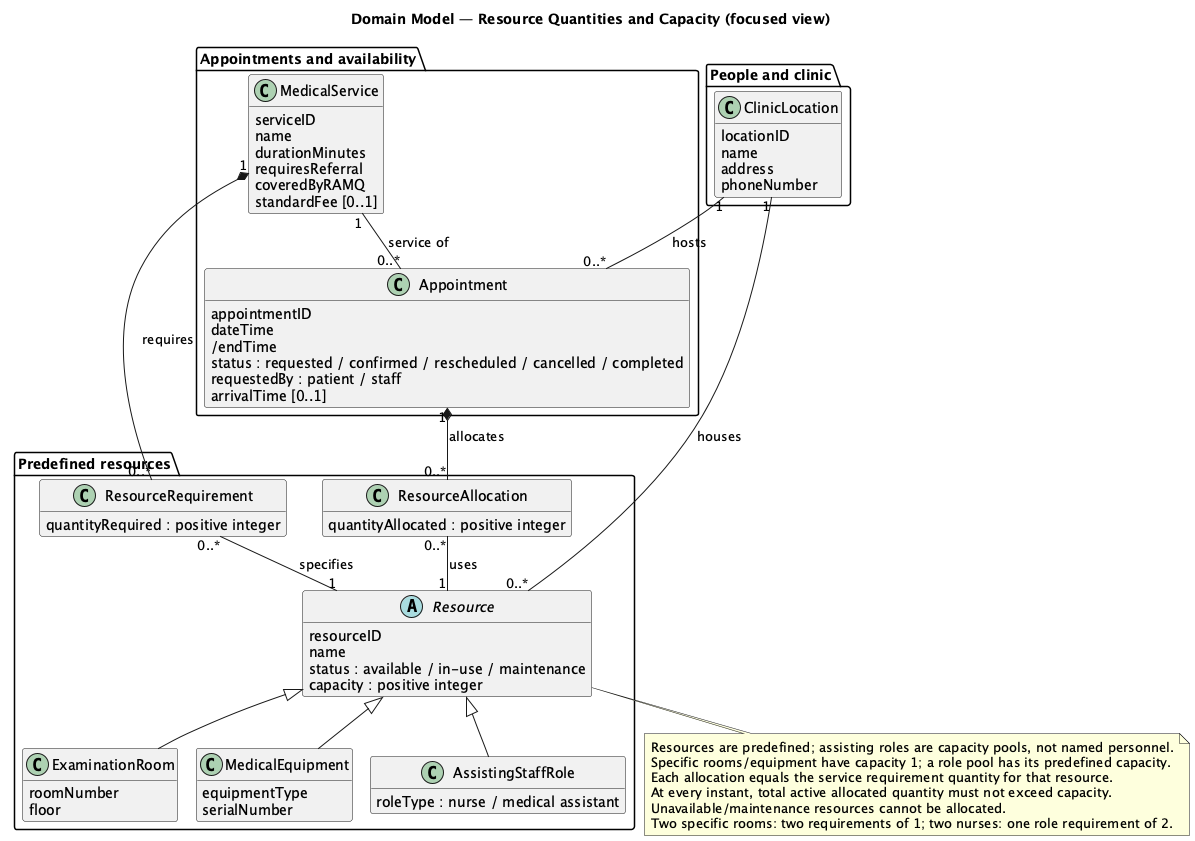

The diagram above was rendered by PlantUML. Its source (embedded in the PNG):
@startuml
!include domain-model.puml
title Domain Model — Resource Quantities and Capacity (focused view)
remove $WaitingGroup
remove $ClinicalGroup
remove $BillingGroup
remove $SystemUser
remove $Patient
remove $AdministrativeStaff
remove $HealthcareProfessional
remove $ClinicProfessional
remove $ExternalProfessional
remove $Specialty
remove $Schedule
remove $AvailabilitySlot
remove $Referral
remove $WaitingList
remove $WaitingListEntry
remove $ClinicalRecord
remove $Consultation
remove $Prescription
remove $PrescriptionItem
remove $Medication
remove $Fee
remove $Invoice
remove $Payment
remove $AuditRecord
@enduml